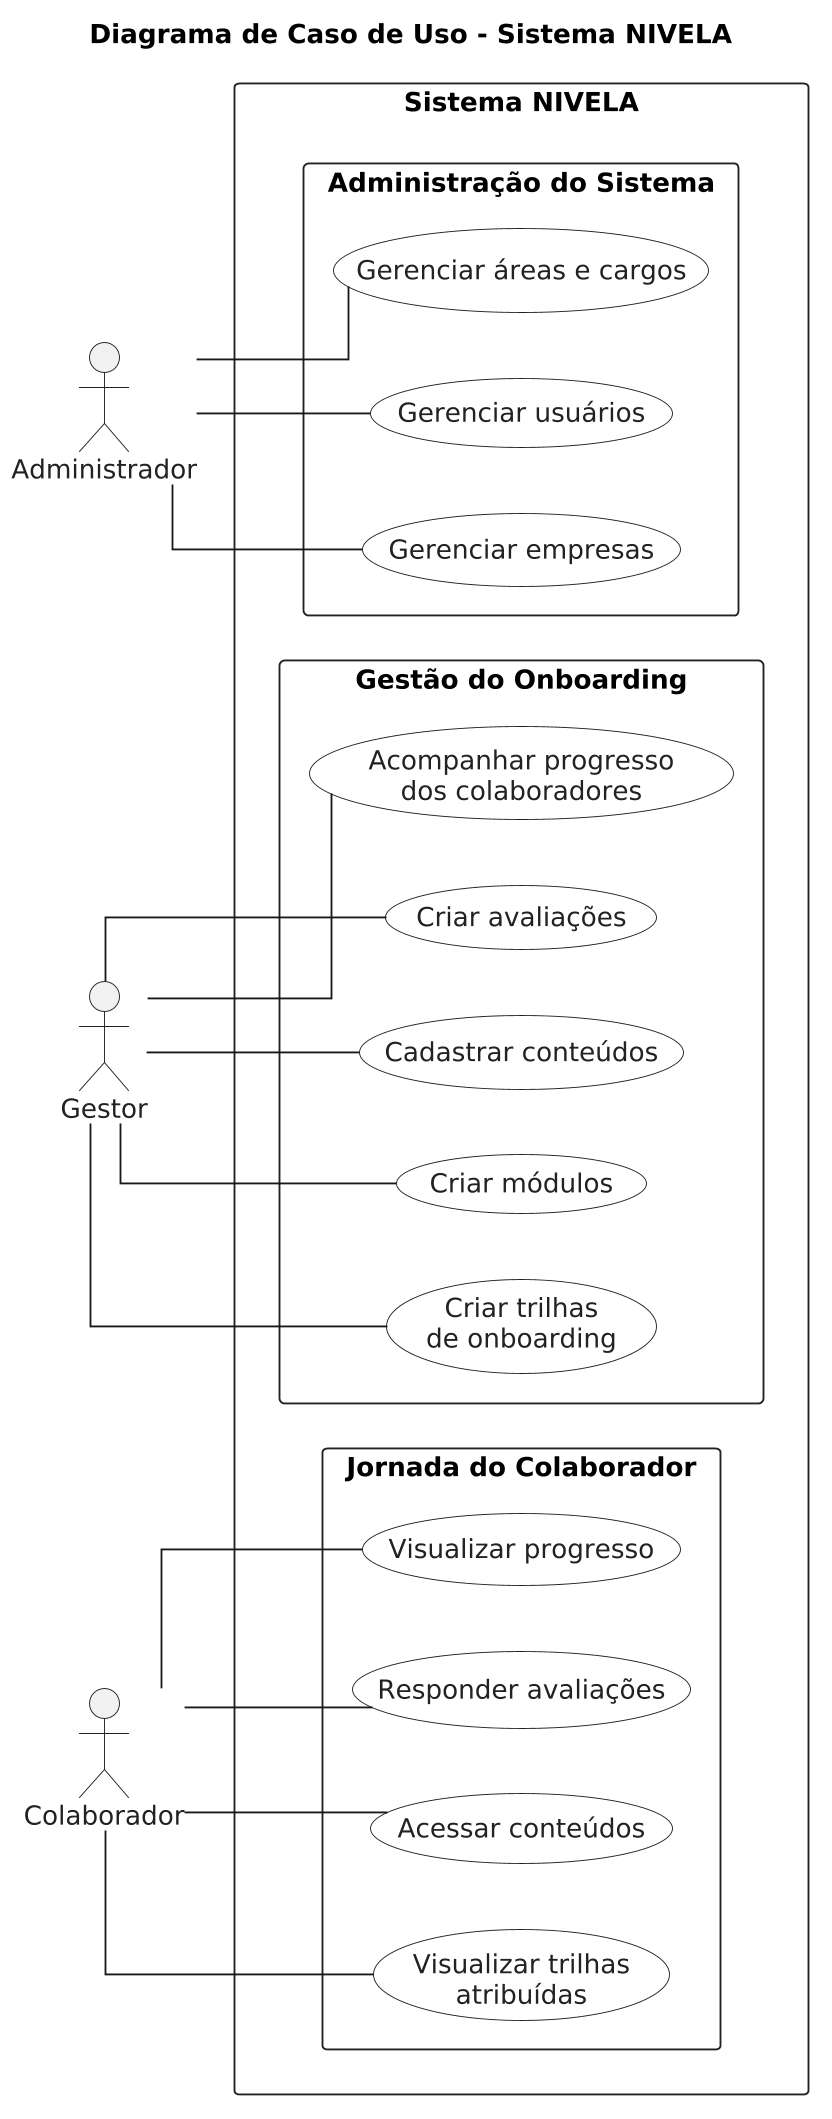

The diagram above was rendered by PlantUML. Its source (embedded in the PNG):
@startuml
title Diagrama de Caso de Uso - Sistema NIVELA

left to right direction

skinparam shadowing false
skinparam actorStyle stickman
skinparam packageStyle rectangle
skinparam linetype ortho
skinparam dpi 180

skinparam rectangle {
  BorderColor #222222
  FontStyle bold
}

skinparam usecase {
  BackgroundColor #FFFFFF
  BorderColor #222222
  FontColor #222222
}

skinparam actor {
  BorderColor #222222
  FontColor #222222
}

actor "Administrador" as Administrador
actor "Gestor" as Gestor
actor "Colaborador" as Colaborador

rectangle "Sistema NIVELA" {

  package "Administração do Sistema" {
    usecase "Gerenciar empresas" as UC01
    usecase "Gerenciar usuários" as UC02
    usecase "Gerenciar áreas e cargos" as UC03
  }

  package "Gestão do Onboarding" {
    usecase "Criar trilhas\nde onboarding" as UC04
    usecase "Criar módulos" as UC05
    usecase "Cadastrar conteúdos" as UC06
    usecase "Criar avaliações" as UC07
    usecase "Acompanhar progresso\ndos colaboradores" as UC08
  }

  package "Jornada do Colaborador" {
    usecase "Visualizar trilhas\natribuídas" as UC09
    usecase "Acessar conteúdos" as UC10
    usecase "Responder avaliações" as UC11
    usecase "Visualizar progresso" as UC12
  }
}

Administrador -- UC01
Administrador -- UC02
Administrador -- UC03

Gestor -- UC04
Gestor -- UC05
Gestor -- UC06
Gestor -- UC07
Gestor -- UC08

Colaborador -- UC09
Colaborador -- UC10
Colaborador -- UC11
Colaborador -- UC12
@enduml